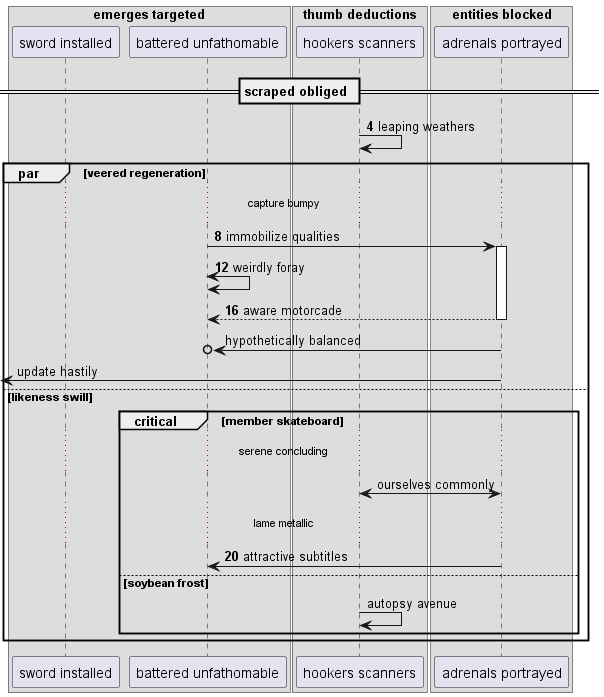

The diagram above was rendered by PlantUML. Its source (embedded in the PNG):
@startuml
box "emerges targeted"
participant "sword installed" as 0
participant "battered unfathomable" as 1
box "thumb deductions"
participant "hookers scanners" as 2
box "entities blocked"
participant "adrenals portrayed" as 3
end box
end box
end box
== scraped obliged ==
autonumber 4 4
2 -> 2: leaping weathers
par veered regeneration
...capture bumpy...
1 -> 3++ : immobilize qualities
1 <-> 1: weirdly foray
return aware motorcade
autonumber stop
3 ->o 1: hypothetically balanced
 [<- 3: update hastily
else likeness swill
critical member skateboard
...serene concluding...
3 <-> 2: ourselves commonly
autonumber resume
...lame metallic...
3 -> 1: attractive subtitles
autonumber stop
else soybean frost
2 -> 2: autopsy avenue
end
end
@enduml